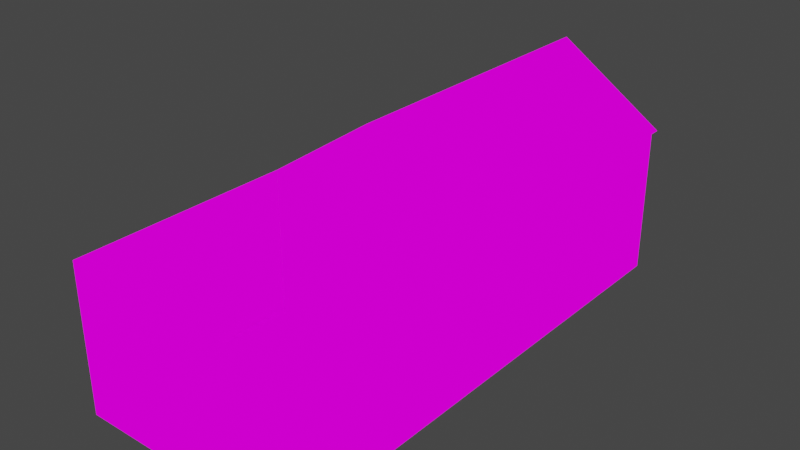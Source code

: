 # Source: tailor.blend  (saved by Blender 3.3.6; exported with 4.5.12 LTS)
import bpy
from mathutils import Matrix  # noqa: F401  (used for matrix-valued properties, if any)

bpy.ops.wm.read_factory_settings(use_empty=True)
scene = bpy.context.scene
scene.name = 'Scene'

# ---- collections
col_collection = bpy.data.collections.new('Collection'); scene.collection.children.link(col_collection)

# ---- images (referenced by path relative to the original .blend; pixels are not part of the script)
import os
ASSET_DIR = os.environ.get("B2B_ASSET_DIR", "")  # directory of the original .blend (textures are referenced by path, not embedded)
HERE = os.path.dirname(os.path.abspath(__file__))  # packed textures are extracted next to this script under _unpacked/

def load_image(name, relpath, width, height, colorspace="sRGB"):
    """Load a texture the original file referenced (path relative to the .blend, or extracted next to this script)."""
    p = next((c for c in (os.path.join(HERE, relpath), os.path.join(ASSET_DIR, relpath)) if relpath and os.path.exists(c)), "")
    if p:
        img = bpy.data.images.load(p, check_existing=True)
        img.name = name
    else:  # same state as the original file: an image datablock whose file is absent (Cycles renders it pink)
        img = bpy.data.images.new(name, width, height)
        img.source = "FILE"
        img.filepath = "//" + (relpath or name)
    img.colorspace_settings.name = colorspace
    return img
img_tailor_psd = load_image('tailor.psd', 'tailor.psd', 1024, 1024, 'sRGB')

# ---- materials (node trees are filled in below, after node groups)
mat_material_001 = bpy.data.materials.new('Material.001')
mat_material_001.use_transparent_shadow = False

# ---- material node trees
mat_material_001.use_nodes = True; mat_material_001.node_tree.nodes.clear()
_N = mat_material_001.node_tree.nodes; _L = mat_material_001.node_tree.links
n0 = _N.new('ShaderNodeOutputMaterial'); n0.name = 'Material Output'; n0.location = (300, 300)
n1 = _N.new('ShaderNodeEmission'); n1.name = 'Emission'; n1.location = (10, 300)
n2 = _N.new('ShaderNodeTexImage'); n2.name = 'Image Texture'; n2.location = (-280, 280)
n2.image = img_tailor_psd
n2.interpolation = 'Closest'
_L.new(n1.outputs[0], n0.inputs[0])
_L.new(n2.outputs[0], n1.inputs[0])
n0.is_active_output = True

# ---- world
world_world = bpy.data.worlds.new('World'); scene.world = world_world
world_world.use_nodes = True; world_world.node_tree.nodes.clear()
_N = world_world.node_tree.nodes; _L = world_world.node_tree.links
n0 = _N.new('ShaderNodeOutputWorld'); n0.name = 'World Output'; n0.location = (300, 300)
n1 = _N.new('ShaderNodeBackground'); n1.name = 'Background'; n1.location = (10, 300)
n1.inputs[0].default_value = (0.05088, 0.05088, 0.05088, 1.0)
_L.new(n1.outputs[0], n0.inputs[0])
n0.is_active_output = True
world_world.color = (0.05088, 0.05088, 0.05088)
world_world.use_sun_shadow = False
world_world.sun_shadow_jitter_overblur = 0.0

# ---- meshes
me_plane_006 = bpy.data.meshes.new('Plane.006')
me_plane_006.from_pydata([(0.0, -6.0, 0.0), (2.0, -6.0, 0.0), (0.0, -4.0, 0.0), (0.0, -2.0, 0.0), (0.0, 0.0, 0.0), (2.0, 0.0, 0.0), (4.0, 0.0, 0.0), (2.0, -4.0, 0.0), (4.0, -4.0, 0.0), (2.0, -2.0, 0.0), (4.0, -2.0, 0.0), (6.0, -2.0, 0.0), (6.0, 0.0, 0.0), (6.0, -4.0, 0.0), (0.0, -8.0, 0.0), (2.0, -8.0, 0.0), (4.0, -6.0, 0.0), (6.0, -6.0, 0.0), (4.0, -8.0, 0.0), (6.0, -8.0, 0.0), (0.0, -4.63, 0.0), (2.0, -4.63, 0.0), (4.0, -4.63, 0.0), (6.0, -4.63, 0.0), (2.58, 0.0, 0.0), (2.58, -4.0, 0.0), (2.58, -2.0, 0.0), (2.58, -6.0, 0.0), (2.58, -8.0, 0.0), (2.58, -4.63, 0.0)], [], [(20, 2, 7, 21), (3, 4, 5, 9), (2, 3, 9, 7), (26, 24, 6, 10), (25, 26, 10, 8), (10, 6, 12, 11), (8, 10, 11, 13), (14, 0, 1, 15), (28, 27, 16, 18), (18, 16, 17, 19), (16, 22, 23, 17), (27, 29, 22, 16), (0, 20, 21, 1), (15, 1, 27, 28), (7, 9, 26, 25), (9, 5, 24, 26)])
_uv = me_plane_006.uv_layers.new(name='UVMap')
_uv.uv.foreach_set('vector', [0.6642, 0.6987, 0.6642, 0.6642, 0.5547, 0.6642, 0.5547, 0.6987, 0.6642, 0.5547, 0.6642, 0.4453, 0.5547, 0.4453, 0.5547, 0.5547, 0.6642, 0.6642, 0.6642, 0.5547, 0.5547, 0.5547, 0.5547, 0.6642, 0.523, 0.5547, 0.523, 0.4453, 0.4453, 0.4453, 0.4453, 0.5547, 0.523, 0.6642, 0.523, 0.5547, 0.4453, 0.5547, 0.4453, 0.6642, 0.4453, 0.5547, 0.4453, 0.4453, 0.3358, 0.4453, 0.3358, 0.5547, 0.4453, 0.6642, 0.4453, 0.5547, 0.3358, 0.5547, 0.3358, 0.6642, 0.6642, 0.8831, 0.6642, 0.7736, 0.5547, 0.7736, 0.5547, 0.8831, 0.523, 0.8831, 0.523, 0.7736, 0.4453, 0.7736, 0.4453, 0.8831, 0.4453, 0.8831, 0.4453, 0.7736, 0.3358, 0.7736, 0.3358, 0.8831, 0.4453, 0.7736, 0.4453, 0.6987, 0.3358, 0.6987, 0.3358, 0.7736, 0.523, 0.7736, 0.523, 0.6987, 0.4453, 0.6987, 0.4453, 0.7736, 0.6642, 0.7736, 0.6642, 0.6987, 0.5547, 0.6987, 0.5547, 0.7736, 0.5547, 0.8831, 0.5547, 0.7736, 0.523, 0.7736, 0.523, 0.8831, 0.5547, 0.6642, 0.5547, 0.5547, 0.523, 0.5547, 0.523, 0.6642, 0.5547, 0.5547, 0.5547, 0.4453, 0.523, 0.4453, 0.523, 0.5547])
me_plane_006.materials.append(mat_material_001)
me_plane_006.update()
me_plane_013 = bpy.data.meshes.new('Plane.013')
me_plane_013.from_pydata([(0.0, 0.0, 0.0), (6.0, 0.0, 0.0), (0.0, -8.0, 0.0), (6.0, -8.0, 0.0), (0.0, 0.0, 4.0), (6.0, 0.0, 4.0), (0.0, -8.0, 4.0), (6.0, -8.0, 4.0), (3.0, 0.0, 6.0), (3.0, -8.0, 6.0), (0.0, 0.3048, 4.0), (6.0, 0.3048, 4.0), (3.0, 0.3048, 6.0), (0.0, 0.0, 4.0), (3.0, 0.0, 6.0), (0.0, 0.3048, 4.0), (3.0, 0.3048, 6.0)], [], [(3, 7, 5, 1), (1, 0, 4, 5), (2, 6, 4, 0), (3, 7, 6, 2), (8, 5, 7, 9), (4, 6, 9, 8), (5, 4, 8), (7, 9, 6), (8, 4, 10, 12), (5, 8, 12, 11), (14, 16, 15, 13)])
_uv = me_plane_013.uv_layers.new(name='UVMap')
_uv.uv.foreach_set('vector', [0.9975, 0.002494, 0.7786, 0.002494, 0.7786, 0.4403, 0.9975, 0.4403, 0.3308, 0.002494, 0.3308, 0.3308, 0.1119, 0.3308, 0.1119, 0.002494, 0.3308, 0.7686, 0.1119, 0.7686, 0.1119, 0.3308, 0.3308, 0.3308, 0.6692, 0.7736, 0.6692, 0.5547, 0.9975, 0.5547, 0.9975, 0.7736, 0.6692, 0.4403, 0.7786, 0.4403, 0.7786, 0.002494, 0.6692, 0.002494, 0.1119, 0.3308, 0.1119, 0.7686, 0.002494, 0.7686, 0.002494, 0.3308, 0.1119, 0.002494, 0.1119, 0.3308, 0.002494, 0.1667, 0.6692, 0.5547, 0.8333, 0.4453, 0.9975, 0.5547, 0.1124, 0.546, 0.002723, 0.546, 0.002723, 0.5367, 0.1124, 0.5367, 0.6667, 0.4226, 0.7798, 0.4226, 0.7798, 0.4322, 0.6667, 0.4322, 0.1124, 0.546, 0.1124, 0.5367, 0.002723, 0.5367, 0.002723, 0.546])
me_plane_013.materials.append(mat_material_001)
me_plane_013.update()
me_plane_014 = bpy.data.meshes.new('Plane.014')
me_plane_014.from_pydata([(0.0, -6.0, 2.0), (2.0, -6.0, 2.0), (0.0, -4.0, 2.0), (0.0, -2.0, 2.0), (0.0, 0.0, 2.0), (2.0, 0.0, 2.0), (4.0, 0.0, 2.0), (2.0, -4.0, 2.0), (4.0, -4.0, 2.0), (2.0, -2.0, 2.0), (4.0, -2.0, 2.0), (6.0, -2.0, 2.0), (6.0, 0.0, 2.0), (6.0, -4.0, 2.0), (0.0, -8.0, 2.0), (2.0, -8.0, 2.0), (4.0, -6.0, 2.0), (6.0, -6.0, 2.0), (4.0, -8.0, 2.0), (6.0, -8.0, 2.0)], [], [(0, 1, 7, 2), (3, 9, 5, 4), (2, 7, 9, 3), (9, 10, 6, 5), (7, 8, 10, 9), (10, 11, 12, 6), (8, 13, 11, 10), (14, 15, 1, 0), (1, 16, 8, 7), (15, 18, 16, 1), (16, 17, 13, 8), (18, 19, 17, 16)])
_uv = me_plane_014.uv_layers.new(name='UVMap')
_uv.uv.foreach_set('vector', [0.3358, 0.3308, 0.4453, 0.3308, 0.4453, 0.2214, 0.3358, 0.2214, 0.3358, 0.1119, 0.4453, 0.1119, 0.4453, 0.002494, 0.3358, 0.002494, 0.3358, 0.2214, 0.4453, 0.2214, 0.4453, 0.1119, 0.3358, 0.1119, 0.4453, 0.1119, 0.5547, 0.1119, 0.5547, 0.002494, 0.4453, 0.002494, 0.4453, 0.2214, 0.5547, 0.2214, 0.5547, 0.1119, 0.4453, 0.1119, 0.5547, 0.1119, 0.6642, 0.1119, 0.6642, 0.002494, 0.5547, 0.002494, 0.5547, 0.2214, 0.6642, 0.2214, 0.6642, 0.1119, 0.5547, 0.1119, 0.3358, 0.4403, 0.4453, 0.4403, 0.4453, 0.3308, 0.3358, 0.3308, 0.4453, 0.3308, 0.5547, 0.3308, 0.5547, 0.2214, 0.4453, 0.2214, 0.4453, 0.4403, 0.5547, 0.4403, 0.5547, 0.3308, 0.4453, 0.3308, 0.5547, 0.3308, 0.6642, 0.3308, 0.6642, 0.2214, 0.5547, 0.2214, 0.5547, 0.4403, 0.6642, 0.4403, 0.6642, 0.3308, 0.5547, 0.3308])
me_plane_014.materials.append(mat_material_001)
me_plane_014.update()
me_plane_015 = bpy.data.meshes.new('Plane.015')
me_plane_015.from_pydata([(2.0, -6.0, 0.0), (2.0, -4.0, 0.0), (4.0, -4.0, 0.0), (6.0, -4.0, 0.0), (2.0, -4.63, 0.0), (4.0, -4.63, 0.0), (6.0, -4.63, 0.0), (2.58, -4.0, 0.0), (2.58, -6.0, 0.0), (2.58, -4.63, 0.0), (2.58, -4.0, 0.7231), (4.0, -4.0, 0.7231), (2.0, -4.63, 0.7231), (2.0, -4.0, 0.7231), (6.0, -4.0, 0.7231), (4.0, -4.63, 0.7231), (6.0, -4.63, 0.7231), (2.0, -6.0, 0.7231), (2.58, -4.63, 0.7231), (2.58, -6.0, 0.7231)], [], [(7, 10, 13, 1), (2, 11, 10, 7), (4, 12, 17, 0), (5, 15, 16, 6), (18, 10, 11, 15), (15, 11, 14, 16), (17, 12, 18, 19), (12, 13, 10, 18), (6, 16, 14, 3), (9, 18, 15, 5), (3, 14, 11, 2), (8, 19, 18, 9), (1, 13, 12, 4), (0, 17, 19, 8)])
_uv = me_plane_015.uv_layers.new(name='UVMap')
_uv.uv.foreach_set('vector', [0.1565, 0.9608, 0.1169, 0.9608, 0.1169, 0.9925, 0.1565, 0.9925, 0.1565, 0.8831, 0.1169, 0.8831, 0.1169, 0.9608, 0.1565, 0.9608, 0.2456, 0.8081, 0.206, 0.8081, 0.206, 0.8831, 0.2456, 0.8831, 0.2011, 0.8513, 0.1615, 0.8513, 0.1615, 0.9608, 0.2011, 0.9608, 0.07744, 0.9608, 0.1119, 0.9608, 0.1119, 0.8831, 0.07744, 0.8831, 0.07744, 0.8831, 0.1119, 0.8831, 0.1119, 0.7736, 0.07744, 0.7736, 0.002494, 0.9925, 0.07744, 0.9925, 0.07744, 0.9608, 0.002494, 0.9608, 0.07744, 0.9925, 0.1119, 0.9925, 0.1119, 0.9608, 0.07744, 0.9608, 0.2952, 0.7736, 0.2952, 0.8132, 0.3297, 0.8132, 0.3297, 0.7736, 0.2011, 0.7736, 0.1615, 0.7736, 0.1615, 0.8513, 0.2011, 0.8513, 0.1565, 0.7736, 0.1169, 0.7736, 0.1169, 0.8831, 0.1565, 0.8831, 0.2902, 0.7736, 0.2506, 0.7736, 0.2506, 0.8486, 0.2902, 0.8486, 0.2456, 0.7736, 0.206, 0.7736, 0.206, 0.8081, 0.2456, 0.8081, 0.6692, 0.7786, 0.6692, 0.8182, 0.7009, 0.8182, 0.7009, 0.7786])
me_plane_015.materials.append(mat_material_001)
me_plane_015.update()
me_plane_001 = bpy.data.meshes.new('Plane.001')
me_plane_001.from_pydata([(-3.0, 0.0, -2.0), (3.0, 0.0, -2.0), (-3.0, 0.0, 2.0), (3.0, 0.0, 2.0)], [], [(1, 3, 2, 0)])
_uv = me_plane_001.uv_layers.new(name='UVMap')
_uv.uv.foreach_set('vector', [0.6692, 0.7736, 0.6692, 0.5547, 0.9975, 0.5547, 0.9975, 0.7736])
me_plane_001.materials.append(mat_material_001)
me_plane_001.update()
me_plane_002 = bpy.data.meshes.new('Plane.002')
me_plane_002.from_pydata([(-3.0, 0.0, -2.0), (3.0, 0.0, -2.0), (-3.0, 0.0, 2.0), (3.0, 0.0, 2.0)], [], [(1, 3, 2, 0)])
_uv = me_plane_002.uv_layers.new(name='UVMap')
_uv.uv.foreach_set('vector', [0.6692, 0.7736, 0.6692, 0.5547, 0.9975, 0.5547, 0.9975, 0.7736])
me_plane_002.materials.append(mat_material_001)
me_plane_002.update()
me_plane_003 = bpy.data.meshes.new('Plane.003')
me_plane_003.from_pydata([(-3.0, 0.0, -2.0), (3.0, 0.0, -2.0), (-3.0, 0.0, 2.0), (3.0, 0.0, 2.0)], [], [(1, 3, 2, 0)])
_uv = me_plane_003.uv_layers.new(name='UVMap')
_uv.uv.foreach_set('vector', [0.6692, 0.7736, 0.6692, 0.5547, 0.9975, 0.5547, 0.9975, 0.7736])
me_plane_003.materials.append(mat_material_001)
me_plane_003.update()
me_plane_004 = bpy.data.meshes.new('Plane.004')
me_plane_004.from_pydata([(0.0, -6.0, 2.0), (2.0, -6.0, 2.0), (0.0, -4.0, 2.0), (0.0, -2.0, 2.0), (0.0, 0.0, 2.0), (2.0, 0.0, 2.0), (4.0, 0.0, 2.0), (2.0, -4.0, 2.0), (4.0, -4.0, 2.0), (2.0, -2.0, 2.0), (4.0, -2.0, 2.0), (6.0, -2.0, 2.0), (6.0, 0.0, 2.0), (6.0, -4.0, 2.0), (0.0, -8.0, 2.0), (2.0, -8.0, 2.0), (4.0, -6.0, 2.0), (6.0, -6.0, 2.0), (4.0, -8.0, 2.0), (6.0, -8.0, 2.0)], [], [(0, 1, 7, 2), (3, 9, 5, 4), (2, 7, 9, 3), (9, 10, 6, 5), (7, 8, 10, 9), (10, 11, 12, 6), (8, 13, 11, 10), (14, 15, 1, 0), (1, 16, 8, 7), (15, 18, 16, 1), (16, 17, 13, 8), (18, 19, 17, 16)])
_uv = me_plane_004.uv_layers.new(name='UVMap')
_uv.uv.foreach_set('vector', [0.3358, 0.3308, 0.4453, 0.3308, 0.4453, 0.2214, 0.3358, 0.2214, 0.3358, 0.1119, 0.4453, 0.1119, 0.4453, 0.002494, 0.3358, 0.002494, 0.3358, 0.2214, 0.4453, 0.2214, 0.4453, 0.1119, 0.3358, 0.1119, 0.4453, 0.1119, 0.5547, 0.1119, 0.5547, 0.002494, 0.4453, 0.002494, 0.4453, 0.2214, 0.5547, 0.2214, 0.5547, 0.1119, 0.4453, 0.1119, 0.5547, 0.1119, 0.6642, 0.1119, 0.6642, 0.002494, 0.5547, 0.002494, 0.5547, 0.2214, 0.6642, 0.2214, 0.6642, 0.1119, 0.5547, 0.1119, 0.3358, 0.4403, 0.4453, 0.4403, 0.4453, 0.3308, 0.3358, 0.3308, 0.4453, 0.3308, 0.5547, 0.3308, 0.5547, 0.2214, 0.4453, 0.2214, 0.4453, 0.4403, 0.5547, 0.4403, 0.5547, 0.3308, 0.4453, 0.3308, 0.5547, 0.3308, 0.6642, 0.3308, 0.6642, 0.2214, 0.5547, 0.2214, 0.5547, 0.4403, 0.6642, 0.4403, 0.6642, 0.3308, 0.5547, 0.3308])
me_plane_004.materials.append(mat_material_001)
me_plane_004.update()

# ---- objects
ob_plane_006 = bpy.data.objects.new('Plane.006', me_plane_006)
ob_plane_001 = bpy.data.objects.new('Plane.001', me_plane_013)
ob_plane_002 = bpy.data.objects.new('Plane.002', me_plane_014)
ob_plane_003 = bpy.data.objects.new('Plane.003', me_plane_015)
ob_plane_004 = bpy.data.objects.new('Plane.004', me_plane_001)
ob_plane_005 = bpy.data.objects.new('Plane.005', me_plane_002)
ob_plane_007 = bpy.data.objects.new('Plane.007', me_plane_003)
ob_plane_008 = bpy.data.objects.new('Plane.008', me_plane_004)

# ---- transforms, parenting, visibility, modifiers, constraints
ob_plane_006.location = (0.0, 0.0, 0.0)
ob_plane_001.location = (0.0, 0.0, 0.0)
ob_plane_002.location = (0.0, 0.0, 0.0)
ob_plane_003.location = (0.0, 0.0, 0.0)
ob_plane_004.location = (0.0, -11.0, 2.0)
ob_plane_004.rotation_euler = (0.0, -0.0, 1.571)
ob_plane_005.location = (6.0, -11.0, 2.0)
ob_plane_005.rotation_euler = (0.0, -0.0, 4.712)
ob_plane_007.location = (3.0, -14.0, 2.0)
ob_plane_007.rotation_euler = (0.0, -0.0, 3.142)
ob_plane_008.location = (0.0, -6.0, -2.0)

# ---- collection membership
col_collection.objects.link(ob_plane_006)
col_collection.objects.link(ob_plane_001)
col_collection.objects.link(ob_plane_002)
col_collection.objects.link(ob_plane_003)
col_collection.objects.link(ob_plane_004)
col_collection.objects.link(ob_plane_005)
col_collection.objects.link(ob_plane_007)
col_collection.objects.link(ob_plane_008)

# ---- scene / render settings (as saved in the file)
scene.frame_start = 1; scene.frame_end = 250; scene.frame_set(1)
scene.render.engine = 'BLENDER_EEVEE_NEXT'
scene.cycles.sampling_pattern = 'TABULATED_SOBOL'
scene.cycles.use_light_tree = False
scene.view_settings.view_transform = 'Filmic'
bpy.context.view_layer.update()

# ---- added for rendering (the .blend has no active camera): camera
cam_auto = bpy.data.cameras.new('AutoCamera')
cam_auto.lens = 50.0
cam_auto.sensor_width = 36.0
cam_auto.clip_end = 1000.0
ob_auto_camera = bpy.data.objects.new('AutoCamera', cam_auto)
scene.collection.objects.link(ob_auto_camera)
ob_auto_camera.location = (18.3885, -25.3137, 15.3108)
ob_auto_camera.rotation_euler = (1.09748, -7.21219e-08, 0.694738)
scene.camera = ob_auto_camera
bpy.context.view_layer.update()
